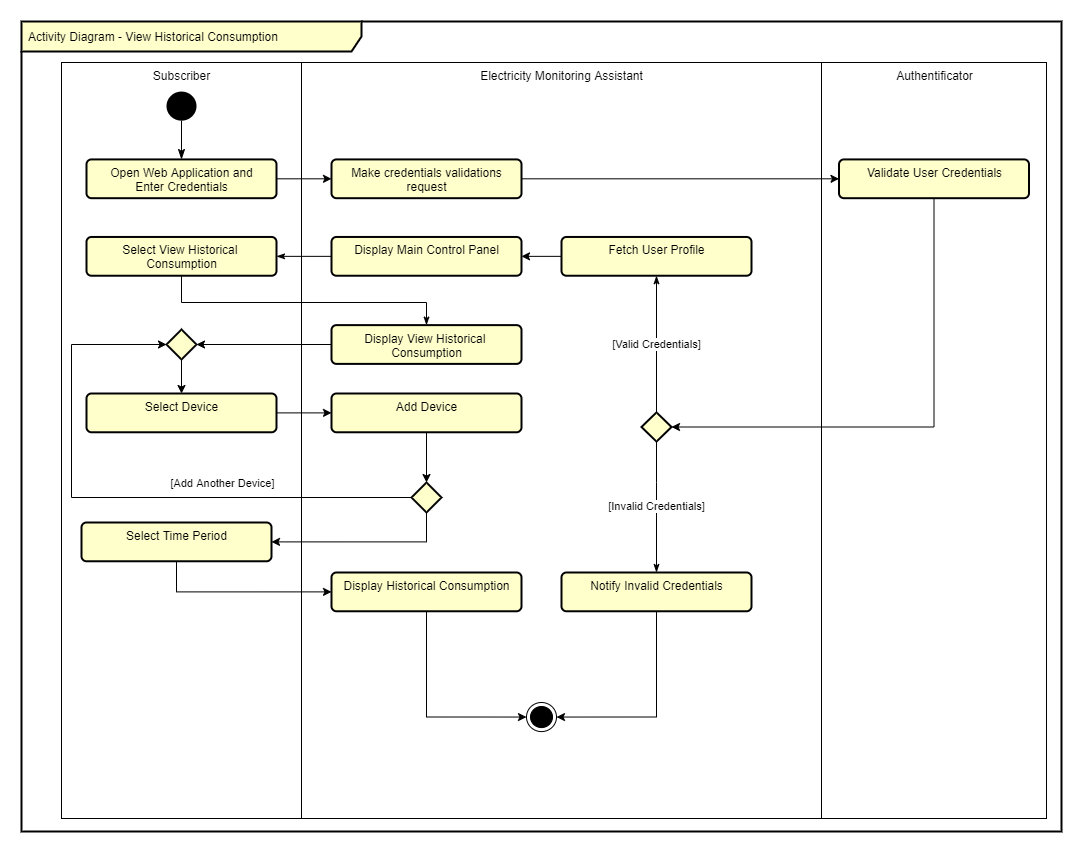

The diagram above was exported from draw.io. Its source (the exported page's mxGraphModel, read from the mxfile embedded in the PNG):
<mxGraphModel dx="1422" dy="832" grid="1" gridSize="10" guides="1" tooltips="1" connect="1" arrows="1" fold="1" page="1" pageScale="1" pageWidth="1169" pageHeight="827" math="0" shadow="0">
  <root>
    <mxCell id="0" />
    <mxCell id="1" parent="0" />
    <mxCell id="2" value="Activity Diagram - View Historical Consumption" style="shape=umlFrame;whiteSpace=wrap;html=1;width=340;height=30;boundedLbl=1;verticalAlign=middle;align=left;spacingLeft=5;strokeColor=#000000;strokeWidth=2;fillColor=#FFFFCC;gradientColor=none;" vertex="1" parent="1">
      <mxGeometry x="80" y="2489" width="1040" height="810" as="geometry" />
    </mxCell>
    <mxCell id="3" value="" style="group" vertex="1" connectable="0" parent="1">
      <mxGeometry x="260" y="2530" width="845" height="756" as="geometry" />
    </mxCell>
    <mxCell id="4" value="Authentificator" style="html=1;verticalAlign=top;" vertex="1" parent="3">
      <mxGeometry x="620" width="225" height="756" as="geometry" />
    </mxCell>
    <mxCell id="5" value="Subscriber" style="html=1;verticalAlign=top;" vertex="1" parent="3">
      <mxGeometry x="-140" width="240" height="756" as="geometry" />
    </mxCell>
    <mxCell id="6" value="Electricity Monitoring Assistant" style="html=1;verticalAlign=top;" vertex="1" parent="3">
      <mxGeometry x="100" width="520" height="756" as="geometry" />
    </mxCell>
    <mxCell id="7" style="edgeStyle=orthogonalEdgeStyle;rounded=0;orthogonalLoop=1;jettySize=auto;html=1;exitX=1;exitY=0.5;exitDx=0;exitDy=0;entryX=0;entryY=0.5;entryDx=0;entryDy=0;" edge="1" parent="3" source="8" target="33">
      <mxGeometry relative="1" as="geometry" />
    </mxCell>
    <mxCell id="8" value="Open Web Application and&lt;br&gt;Enter Credentials" style="html=1;align=center;verticalAlign=top;rounded=1;absoluteArcSize=1;arcSize=10;dashed=0;fillColor=#FFFFCC;strokeWidth=2;" vertex="1" parent="3">
      <mxGeometry x="-115" y="96.92307692307692" width="190" height="38.76923076923077" as="geometry" />
    </mxCell>
    <mxCell id="9" value="Display&amp;nbsp;Main Control Panel" style="html=1;align=center;verticalAlign=top;rounded=1;absoluteArcSize=1;arcSize=10;dashed=0;strokeWidth=2;fillColor=#FFFFCC;" vertex="1" parent="3">
      <mxGeometry x="130" y="174.46153846153845" width="190" height="38.76923076923077" as="geometry" />
    </mxCell>
    <mxCell id="10" value="Display View Historical&amp;nbsp;&lt;br&gt;Consumption" style="html=1;align=center;verticalAlign=top;rounded=1;absoluteArcSize=1;arcSize=10;dashed=0;fillColor=#FFFFCC;strokeWidth=2;" vertex="1" parent="3">
      <mxGeometry x="130" y="262.62" width="190" height="38.76923076923077" as="geometry" />
    </mxCell>
    <mxCell id="11" style="edgeStyle=orthogonalEdgeStyle;rounded=0;orthogonalLoop=1;jettySize=auto;html=1;exitX=0.5;exitY=1;exitDx=0;exitDy=0;entryX=1;entryY=0.5;entryDx=0;entryDy=0;startArrow=none;" edge="1" parent="3" source="12" target="25">
      <mxGeometry relative="1" as="geometry" />
    </mxCell>
    <mxCell id="12" value="Validate User Credentials" style="html=1;align=center;verticalAlign=top;rounded=1;absoluteArcSize=1;arcSize=10;dashed=0;fillColor=#FFFFCC;strokeWidth=2;" vertex="1" parent="3">
      <mxGeometry x="637.5" y="96.92" width="190" height="38.77" as="geometry" />
    </mxCell>
    <mxCell id="13" value="" style="ellipse;html=1;shape=endState;fillColor=#000000;strokeColor=#000000;verticalAlign=top;" vertex="1" parent="3">
      <mxGeometry x="325" y="640.0015384615384" width="30" height="29.076923076923077" as="geometry" />
    </mxCell>
    <mxCell id="14" style="edgeStyle=orthogonalEdgeStyle;rounded=0;orthogonalLoop=1;jettySize=auto;html=1;exitX=1;exitY=0.5;exitDx=0;exitDy=0;entryX=0;entryY=0.5;entryDx=0;entryDy=0;" edge="1" parent="3" source="15" target="17">
      <mxGeometry relative="1" as="geometry" />
    </mxCell>
    <mxCell id="15" value="Select Device" style="html=1;align=center;verticalAlign=top;rounded=1;absoluteArcSize=1;arcSize=10;dashed=0;strokeWidth=2;fillColor=#FFFFCC;" vertex="1" parent="3">
      <mxGeometry x="-115" y="331.00153846153853" width="190" height="38.76923076923077" as="geometry" />
    </mxCell>
    <mxCell id="16" style="edgeStyle=orthogonalEdgeStyle;rounded=0;orthogonalLoop=1;jettySize=auto;html=1;exitX=0.5;exitY=1;exitDx=0;exitDy=0;entryX=0.5;entryY=0;entryDx=0;entryDy=0;" edge="1" parent="3" source="17" target="19">
      <mxGeometry relative="1" as="geometry" />
    </mxCell>
    <mxCell id="17" value="Add Device" style="html=1;align=center;verticalAlign=top;rounded=1;absoluteArcSize=1;arcSize=10;dashed=0;strokeWidth=2;fillColor=#FFFFCC;" vertex="1" parent="3">
      <mxGeometry x="130" y="331.00153846153864" width="190" height="38.76923076923077" as="geometry" />
    </mxCell>
    <mxCell id="18" style="edgeStyle=orthogonalEdgeStyle;rounded=0;orthogonalLoop=1;jettySize=auto;html=1;exitX=0.5;exitY=1;exitDx=0;exitDy=0;entryX=1;entryY=0.5;entryDx=0;entryDy=0;" edge="1" parent="3" source="19" target="21">
      <mxGeometry relative="1" as="geometry" />
    </mxCell>
    <mxCell id="19" value="" style="rhombus;fillColor=#FFFFCC;strokeWidth=2;" vertex="1" parent="3">
      <mxGeometry x="210" y="420" width="30" height="30" as="geometry" />
    </mxCell>
    <mxCell id="20" style="edgeStyle=orthogonalEdgeStyle;rounded=0;orthogonalLoop=1;jettySize=auto;html=1;exitX=0.5;exitY=1;exitDx=0;exitDy=0;entryX=0;entryY=0.5;entryDx=0;entryDy=0;" edge="1" parent="3" source="21" target="23">
      <mxGeometry relative="1" as="geometry" />
    </mxCell>
    <mxCell id="21" value="Select Time Period" style="html=1;align=center;verticalAlign=top;rounded=1;absoluteArcSize=1;arcSize=10;dashed=0;strokeWidth=2;fillColor=#FFFFCC;" vertex="1" parent="3">
      <mxGeometry x="-120" y="460.00153846153853" width="190" height="38.76923076923077" as="geometry" />
    </mxCell>
    <mxCell id="22" style="edgeStyle=orthogonalEdgeStyle;rounded=0;orthogonalLoop=1;jettySize=auto;html=1;exitX=0.5;exitY=1;exitDx=0;exitDy=0;entryX=0;entryY=0.5;entryDx=0;entryDy=0;" edge="1" parent="3" source="23" target="13">
      <mxGeometry relative="1" as="geometry">
        <Array as="points">
          <mxPoint x="225" y="655" />
        </Array>
      </mxGeometry>
    </mxCell>
    <mxCell id="23" value="Display Historical Consumption" style="html=1;align=center;verticalAlign=top;rounded=1;absoluteArcSize=1;arcSize=10;dashed=0;strokeWidth=2;fillColor=#FFFFCC;" vertex="1" parent="3">
      <mxGeometry x="130" y="510.00153846153853" width="190" height="38.76923076923077" as="geometry" />
    </mxCell>
    <mxCell id="24" style="edgeStyle=orthogonalEdgeStyle;rounded=0;orthogonalLoop=1;jettySize=auto;html=1;exitX=0.5;exitY=1;exitDx=0;exitDy=0;" edge="1" parent="3" source="15" target="15">
      <mxGeometry relative="1" as="geometry" />
    </mxCell>
    <mxCell id="25" value="" style="rhombus;strokeColor=#000000;strokeWidth=2;fillColor=#FFFFCC;gradientColor=none;verticalAlign=top;" vertex="1" parent="3">
      <mxGeometry x="440" y="349.9615384615381" width="30" height="29.076923076923077" as="geometry" />
    </mxCell>
    <mxCell id="26" style="edgeStyle=orthogonalEdgeStyle;rounded=0;orthogonalLoop=1;jettySize=auto;html=1;exitX=0;exitY=0.5;exitDx=0;exitDy=0;entryX=1;entryY=0.5;entryDx=0;entryDy=0;" edge="1" parent="3" source="27" target="9">
      <mxGeometry relative="1" as="geometry" />
    </mxCell>
    <mxCell id="27" value="Fetch User Profile" style="html=1;align=center;verticalAlign=top;rounded=1;absoluteArcSize=1;arcSize=10;dashed=0;strokeWidth=2;fillColor=#FFFFCC;" vertex="1" parent="3">
      <mxGeometry x="360" y="174.4615384615382" width="190" height="38.76923076923077" as="geometry" />
    </mxCell>
    <mxCell id="28" value="[Valid Credentials]" style="edgeStyle=orthogonalEdgeStyle;rounded=0;orthogonalLoop=1;jettySize=auto;html=1;exitX=0.5;exitY=0;exitDx=0;exitDy=0;entryX=0.5;entryY=1;entryDx=0;entryDy=0;endArrow=classicThin;endFill=1;strokeColor=#000000;" edge="1" parent="3" source="25" target="27">
      <mxGeometry relative="1" as="geometry" />
    </mxCell>
    <mxCell id="29" style="edgeStyle=orthogonalEdgeStyle;rounded=0;orthogonalLoop=1;jettySize=auto;html=1;exitX=0.5;exitY=1;exitDx=0;exitDy=0;entryX=1;entryY=0.5;entryDx=0;entryDy=0;" edge="1" parent="3" source="30" target="13">
      <mxGeometry relative="1" as="geometry" />
    </mxCell>
    <mxCell id="30" value="Notify Invalid Credentials" style="html=1;align=center;verticalAlign=top;rounded=1;absoluteArcSize=1;arcSize=10;dashed=0;fillColor=#FFFFCC;strokeWidth=2;" vertex="1" parent="3">
      <mxGeometry x="360" y="510.00076923076915" width="190" height="38.76923076923077" as="geometry" />
    </mxCell>
    <mxCell id="31" value="[Invalid Credentials]" style="edgeStyle=orthogonalEdgeStyle;rounded=0;orthogonalLoop=1;jettySize=auto;html=1;exitX=0.5;exitY=1;exitDx=0;exitDy=0;endArrow=classicThin;endFill=1;strokeColor=#000000;entryX=0.5;entryY=0;entryDx=0;entryDy=0;" edge="1" parent="3" source="25" target="30">
      <mxGeometry relative="1" as="geometry">
        <mxPoint x="505" y="-1132.6999999999998" as="targetPoint" />
        <Array as="points">
          <mxPoint x="455" y="420" />
          <mxPoint x="455" y="420" />
        </Array>
      </mxGeometry>
    </mxCell>
    <mxCell id="32" style="edgeStyle=orthogonalEdgeStyle;rounded=0;orthogonalLoop=1;jettySize=auto;html=1;exitX=1;exitY=0.5;exitDx=0;exitDy=0;entryX=0;entryY=0.5;entryDx=0;entryDy=0;" edge="1" parent="3" source="33" target="12">
      <mxGeometry relative="1" as="geometry" />
    </mxCell>
    <mxCell id="33" value="Make credentials validations&lt;br&gt;request" style="html=1;align=center;verticalAlign=top;rounded=1;absoluteArcSize=1;arcSize=10;dashed=0;fillColor=#FFFFCC;strokeWidth=2;" vertex="1" parent="3">
      <mxGeometry x="130" y="96.92000000000007" width="190" height="38.77" as="geometry" />
    </mxCell>
    <mxCell id="34" value="" style="ellipse;fillColor=#000000;strokeColor=none;" vertex="1" parent="1">
      <mxGeometry x="225" y="2559.076923076923" width="30" height="29.076923076923077" as="geometry" />
    </mxCell>
    <mxCell id="35" value="" style="endArrow=classicThin;startArrow=none;endFill=1;startFill=0;endSize=8;html=1;verticalAlign=bottom;labelBackgroundColor=none;strokeWidth=1;exitX=0.5;exitY=1;exitDx=0;exitDy=0;entryX=0.5;entryY=0;entryDx=0;entryDy=0;" edge="1" source="34" target="8" parent="1">
      <mxGeometry width="160" relative="1" as="geometry">
        <mxPoint x="720" y="2927.3846153846152" as="sourcePoint" />
        <mxPoint x="880" y="2927.3846153846152" as="targetPoint" />
      </mxGeometry>
    </mxCell>
    <mxCell id="36" value="Select View Historical &lt;br&gt;Consumption" style="html=1;align=center;verticalAlign=top;rounded=1;absoluteArcSize=1;arcSize=10;dashed=0;strokeWidth=2;fillColor=#FFFFCC;" vertex="1" parent="1">
      <mxGeometry x="145" y="2704.4615384615386" width="190" height="38.76923076923077" as="geometry" />
    </mxCell>
    <mxCell id="37" style="edgeStyle=orthogonalEdgeStyle;rounded=0;orthogonalLoop=1;jettySize=auto;html=1;exitX=0;exitY=0.5;exitDx=0;exitDy=0;entryX=1;entryY=0.5;entryDx=0;entryDy=0;endArrow=classicThin;endFill=1;" edge="1" source="9" target="36" parent="1">
      <mxGeometry relative="1" as="geometry" />
    </mxCell>
    <mxCell id="38" style="edgeStyle=orthogonalEdgeStyle;rounded=0;orthogonalLoop=1;jettySize=auto;html=1;exitX=0.5;exitY=1;exitDx=0;exitDy=0;entryX=0.5;entryY=0;entryDx=0;entryDy=0;endArrow=classicThin;endFill=1;" edge="1" source="36" target="10" parent="1">
      <mxGeometry relative="1" as="geometry">
        <Array as="points">
          <mxPoint x="240" y="2770" />
          <mxPoint x="485" y="2770" />
        </Array>
      </mxGeometry>
    </mxCell>
    <mxCell id="39" value="" style="rhombus;fillColor=#FFFFCC;strokeWidth=2;" vertex="1" parent="1">
      <mxGeometry x="225" y="2797" width="30" height="30" as="geometry" />
    </mxCell>
    <mxCell id="40" style="edgeStyle=orthogonalEdgeStyle;rounded=0;orthogonalLoop=1;jettySize=auto;html=1;exitX=0;exitY=0.5;exitDx=0;exitDy=0;entryX=1;entryY=0.5;entryDx=0;entryDy=0;" edge="1" source="10" target="39" parent="1">
      <mxGeometry relative="1" as="geometry">
        <mxPoint x="500" y="2816.3846153846157" as="targetPoint" />
      </mxGeometry>
    </mxCell>
    <mxCell id="41" style="edgeStyle=orthogonalEdgeStyle;rounded=0;orthogonalLoop=1;jettySize=auto;html=1;exitX=0.5;exitY=1;exitDx=0;exitDy=0;entryX=0.5;entryY=0;entryDx=0;entryDy=0;" edge="1" source="39" target="15" parent="1">
      <mxGeometry relative="1" as="geometry" />
    </mxCell>
    <mxCell id="42" style="edgeStyle=orthogonalEdgeStyle;rounded=0;orthogonalLoop=1;jettySize=auto;html=1;exitX=0;exitY=0.5;exitDx=0;exitDy=0;entryX=0;entryY=0.5;entryDx=0;entryDy=0;" edge="1" source="19" target="39" parent="1">
      <mxGeometry relative="1" as="geometry">
        <Array as="points">
          <mxPoint x="130" y="2965" />
          <mxPoint x="130" y="2812" />
        </Array>
      </mxGeometry>
    </mxCell>
    <mxCell id="43" value="[Add Another Device]" style="edgeLabel;html=1;align=center;verticalAlign=middle;resizable=0;points=[];" vertex="1" connectable="0" parent="42">
      <mxGeometry x="-0.2267" y="-1" relative="1" as="geometry">
        <mxPoint x="37" y="-14" as="offset" />
      </mxGeometry>
    </mxCell>
  </root>
</mxGraphModel>